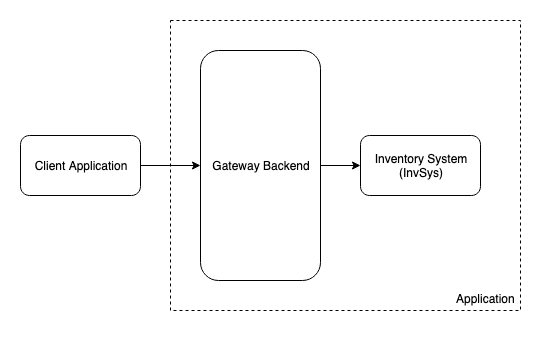

The diagram above was exported from draw.io. Its source (the exported page's mxGraphModel, read from the mxfile embedded in the PNG):
<mxGraphModel dx="946" dy="651" grid="1" gridSize="10" guides="1" tooltips="1" connect="1" arrows="1" fold="1" page="1" pageScale="1" pageWidth="1169" pageHeight="1654" math="0" shadow="0">
  <root>
    <mxCell id="0" />
    <mxCell id="1" parent="0" />
    <mxCell id="4gXndJjO8BGRVB_6poNK-9" value="" style="rounded=1;whiteSpace=wrap;html=1;fillColor=none;dashed=1;arcSize=0;glass=0;shadow=0;" vertex="1" parent="1">
      <mxGeometry x="290" y="90" width="350" height="290" as="geometry" />
    </mxCell>
    <mxCell id="4gXndJjO8BGRVB_6poNK-7" value="" style="edgeStyle=orthogonalEdgeStyle;rounded=0;orthogonalLoop=1;jettySize=auto;html=1;entryX=0;entryY=0.5;entryDx=0;entryDy=0;" edge="1" parent="1" source="4gXndJjO8BGRVB_6poNK-1" target="4gXndJjO8BGRVB_6poNK-2">
      <mxGeometry relative="1" as="geometry">
        <mxPoint x="520" y="235" as="targetPoint" />
      </mxGeometry>
    </mxCell>
    <mxCell id="4gXndJjO8BGRVB_6poNK-1" value="Gateway Backend" style="rounded=1;whiteSpace=wrap;html=1;" vertex="1" parent="1">
      <mxGeometry x="320" y="120" width="120" height="230" as="geometry" />
    </mxCell>
    <mxCell id="4gXndJjO8BGRVB_6poNK-2" value="Inventory System (InvSys)" style="rounded=1;whiteSpace=wrap;html=1;" vertex="1" parent="1">
      <mxGeometry x="480" y="205" width="120" height="60" as="geometry" />
    </mxCell>
    <mxCell id="4gXndJjO8BGRVB_6poNK-5" value="" style="edgeStyle=orthogonalEdgeStyle;rounded=0;orthogonalLoop=1;jettySize=auto;html=1;" edge="1" parent="1" source="4gXndJjO8BGRVB_6poNK-4" target="4gXndJjO8BGRVB_6poNK-1">
      <mxGeometry relative="1" as="geometry" />
    </mxCell>
    <mxCell id="4gXndJjO8BGRVB_6poNK-4" value="Client Application" style="rounded=1;whiteSpace=wrap;html=1;" vertex="1" parent="1">
      <mxGeometry x="140" y="205" width="120" height="60" as="geometry" />
    </mxCell>
    <mxCell id="4gXndJjO8BGRVB_6poNK-10" value="&lt;div&gt;Application&lt;/div&gt;&lt;div&gt;&lt;br&gt;&lt;/div&gt;" style="text;html=1;align=center;verticalAlign=middle;resizable=0;points=[];autosize=1;" vertex="1" parent="1">
      <mxGeometry x="570" y="360" width="70" height="30" as="geometry" />
    </mxCell>
  </root>
</mxGraphModel>